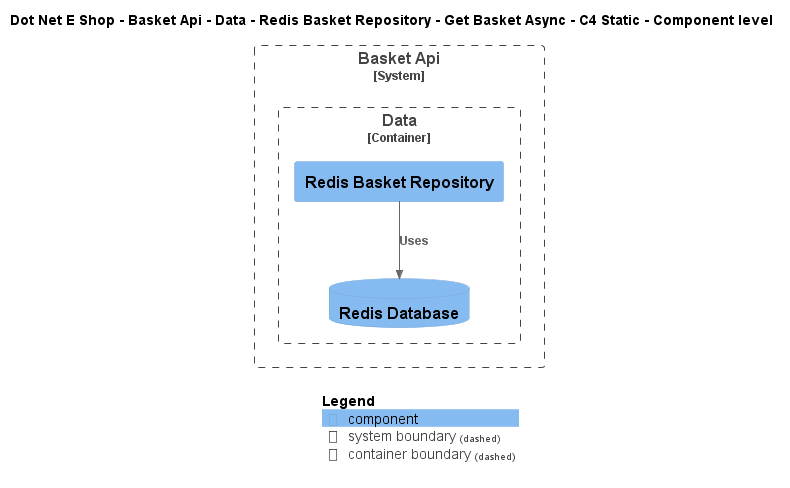

The diagram above was rendered by PlantUML. Its source (embedded in the PNG):
@startuml
!include ..\..\..\..\..\..\..\..\..\.c4s\C4_Component.puml

AddElementTag("c4interflow:lifecycle:new", $bgColor=green, $fontColor=#ffffff, $borderColor=green, $shadowing="False")
AddElementTag("c4interflow:lifecycle:changed", $bgColor=orange, $fontColor=#ffffff, $borderColor=orange, $shadowing="False")
AddElementTag("c4interflow:lifecycle:removed", $bgColor=red, $fontColor=#ffffff, $borderColor=red, $shadowing="False")

AddRelTag("c4interflow:lifecycle:new", $textColor=green, $lineColor=green)
AddRelTag("c4interflow:lifecycle:changed", $textColor=orange, $lineColor=orange)
AddRelTag("c4interflow:lifecycle:removed", $textColor=red, $lineColor=red)

SHOW_PERSON_PORTRAIT()
LAYOUT_TOP_DOWN()

skinparam linetype polyline

title Dot Net E Shop - Basket Api - Data - Redis Basket Repository - Get Basket Async - C4 Static - Component level


System_Boundary(DotNetEShop.SoftwareSystems.BasketApi, "Basket Api") {
    
Container_Boundary(DotNetEShop.SoftwareSystems.BasketApi.Containers.Data, "Data") {
    Component(DotNetEShop.SoftwareSystems.BasketApi.Containers.Data.Components.RedisBasketRepository, "Redis Basket Repository", "", "")
    ComponentDb(DotNetEShop.SoftwareSystems.BasketApi.Containers.Data.Components.RedisDatabase, "Redis Database", "", "")
}
}

Rel(DotNetEShop.SoftwareSystems.BasketApi.Containers.Data.Components.RedisBasketRepository, DotNetEShop.SoftwareSystems.BasketApi.Containers.Data.Components.RedisDatabase, "Uses")


SHOW_LEGEND()
@enduml